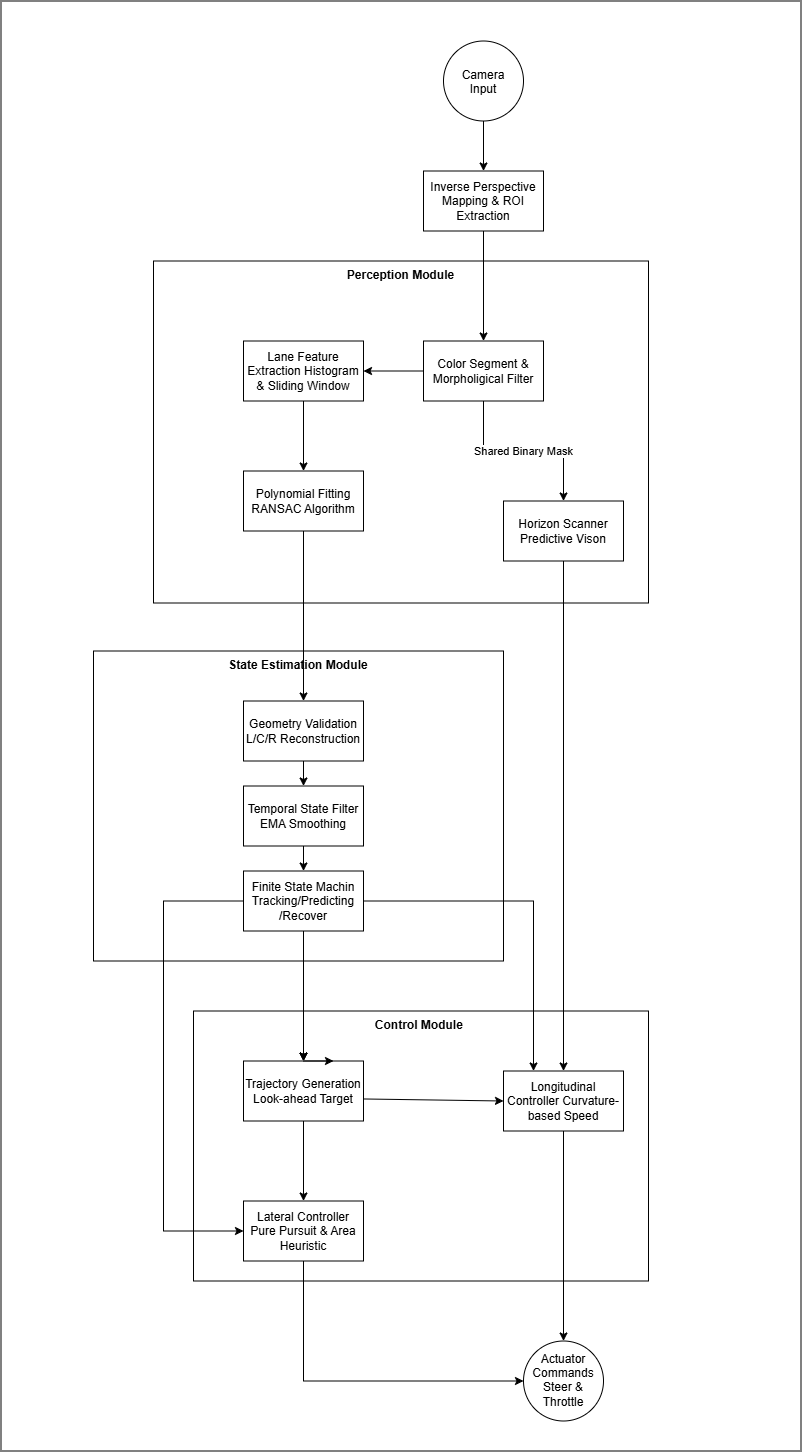

The diagram above was exported from draw.io. Its source (the exported page's mxGraphModel, read from the mxfile embedded in the PNG):
<mxGraphModel dx="3228" dy="1954" grid="1" gridSize="10" guides="1" tooltips="1" connect="1" arrows="1" fold="1" page="0" pageScale="1" pageWidth="850" pageHeight="1100" background="light-dark(#FFFFFF,#121212)" math="0" shadow="0">
  <root>
    <mxCell id="0" />
    <mxCell id="1" parent="0" />
    <mxCell id="t6vH0WvHTL5iFqKwe0h9-49" parent="1" style="rounded=0;whiteSpace=wrap;html=1;rotation=-90;" value="" vertex="1">
      <mxGeometry height="800" width="1450" x="-407.5" y="245" as="geometry" />
    </mxCell>
    <mxCell id="t6vH0WvHTL5iFqKwe0h9-46" parent="1" style="rounded=0;whiteSpace=wrap;html=1;verticalAlign=top;fontStyle=1" value="Control Module&amp;nbsp;" vertex="1">
      <mxGeometry height="270" width="455" x="110" y="930" as="geometry" />
    </mxCell>
    <mxCell id="t6vH0WvHTL5iFqKwe0h9-41" parent="1" style="rounded=0;whiteSpace=wrap;html=1;verticalAlign=top;fontColor=light-dark(default, #e15151);fontStyle=1;align=center;" value="State Estimation Module" vertex="1">
      <mxGeometry height="310" width="410" x="10" y="570" as="geometry" />
    </mxCell>
    <mxCell id="t6vH0WvHTL5iFqKwe0h9-40" parent="1" style="rounded=0;whiteSpace=wrap;html=1;verticalAlign=top;fontStyle=1;align=center;" value="&lt;span&gt;Perception Module&lt;/span&gt;" vertex="1">
      <mxGeometry height="342" width="495" x="70" y="180" as="geometry" />
    </mxCell>
    <mxCell id="t6vH0WvHTL5iFqKwe0h9-3" edge="1" parent="1" source="t6vH0WvHTL5iFqKwe0h9-1" style="edgeStyle=orthogonalEdgeStyle;rounded=0;orthogonalLoop=1;jettySize=auto;html=1;" target="t6vH0WvHTL5iFqKwe0h9-2" value="">
      <mxGeometry relative="1" as="geometry" />
    </mxCell>
    <mxCell id="t6vH0WvHTL5iFqKwe0h9-1" parent="1" style="ellipse;whiteSpace=wrap;html=1;shapeInside=1;aspect=fixed;" value="Camera Input" vertex="1">
      <mxGeometry height="80" width="80" x="360" y="-40" as="geometry" />
    </mxCell>
    <mxCell id="t6vH0WvHTL5iFqKwe0h9-5" edge="1" parent="1" source="t6vH0WvHTL5iFqKwe0h9-2" style="edgeStyle=orthogonalEdgeStyle;rounded=0;orthogonalLoop=1;jettySize=auto;html=1;" target="t6vH0WvHTL5iFqKwe0h9-4" value="">
      <mxGeometry relative="1" as="geometry" />
    </mxCell>
    <mxCell id="t6vH0WvHTL5iFqKwe0h9-2" parent="1" style="whiteSpace=wrap;html=1;" value="Inverse Perspective Mapping &amp;amp; ROI Extraction" vertex="1">
      <mxGeometry height="60" width="120" x="340" y="90" as="geometry" />
    </mxCell>
    <mxCell id="t6vH0WvHTL5iFqKwe0h9-7" edge="1" parent="1" source="t6vH0WvHTL5iFqKwe0h9-4" style="edgeStyle=orthogonalEdgeStyle;rounded=0;orthogonalLoop=1;jettySize=auto;html=1;" target="t6vH0WvHTL5iFqKwe0h9-6" value="">
      <mxGeometry relative="1" as="geometry" />
    </mxCell>
    <mxCell id="t6vH0WvHTL5iFqKwe0h9-9" edge="1" parent="1" source="t6vH0WvHTL5iFqKwe0h9-4" style="edgeStyle=orthogonalEdgeStyle;rounded=0;orthogonalLoop=1;jettySize=auto;html=1;" target="t6vH0WvHTL5iFqKwe0h9-8" value="Shared Binary Mask">
      <mxGeometry relative="1" as="geometry" />
    </mxCell>
    <mxCell id="t6vH0WvHTL5iFqKwe0h9-4" parent="1" style="whiteSpace=wrap;html=1;" value="Color Segment &amp;amp; Morpholigical Filter" vertex="1">
      <mxGeometry height="60" width="120" x="340" y="260" as="geometry" />
    </mxCell>
    <mxCell id="t6vH0WvHTL5iFqKwe0h9-11" edge="1" parent="1" source="t6vH0WvHTL5iFqKwe0h9-6" style="edgeStyle=orthogonalEdgeStyle;rounded=0;orthogonalLoop=1;jettySize=auto;html=1;" target="t6vH0WvHTL5iFqKwe0h9-10" value="">
      <mxGeometry relative="1" as="geometry" />
    </mxCell>
    <mxCell id="t6vH0WvHTL5iFqKwe0h9-6" parent="1" style="whiteSpace=wrap;html=1;" value="Lane Feature Extraction Histogram &amp;amp; Sliding Window" vertex="1">
      <mxGeometry height="60" width="120" x="160" y="260" as="geometry" />
    </mxCell>
    <mxCell id="t6vH0WvHTL5iFqKwe0h9-8" parent="1" style="whiteSpace=wrap;html=1;" value="Horizon Scanner Predictive Vison" vertex="1">
      <mxGeometry height="60" width="120" x="420" y="420" as="geometry" />
    </mxCell>
    <mxCell id="t6vH0WvHTL5iFqKwe0h9-13" edge="1" parent="1" source="t6vH0WvHTL5iFqKwe0h9-10" style="edgeStyle=orthogonalEdgeStyle;rounded=0;orthogonalLoop=1;jettySize=auto;html=1;" target="t6vH0WvHTL5iFqKwe0h9-12" value="">
      <mxGeometry relative="1" as="geometry" />
    </mxCell>
    <mxCell id="t6vH0WvHTL5iFqKwe0h9-10" parent="1" style="whiteSpace=wrap;html=1;" value="Polynomial Fitting RANSAC Algorithm" vertex="1">
      <mxGeometry height="60" width="120" x="160" y="390" as="geometry" />
    </mxCell>
    <mxCell id="t6vH0WvHTL5iFqKwe0h9-15" edge="1" parent="1" source="t6vH0WvHTL5iFqKwe0h9-12" style="edgeStyle=orthogonalEdgeStyle;rounded=0;orthogonalLoop=1;jettySize=auto;html=1;" target="t6vH0WvHTL5iFqKwe0h9-14" value="">
      <mxGeometry relative="1" as="geometry" />
    </mxCell>
    <mxCell id="t6vH0WvHTL5iFqKwe0h9-12" parent="1" style="whiteSpace=wrap;html=1;" value="Geometry Validation L/C/R Reconstruction" vertex="1">
      <mxGeometry height="60" width="120" x="160" y="620" as="geometry" />
    </mxCell>
    <mxCell id="t6vH0WvHTL5iFqKwe0h9-17" edge="1" parent="1" source="t6vH0WvHTL5iFqKwe0h9-14" style="edgeStyle=orthogonalEdgeStyle;rounded=0;orthogonalLoop=1;jettySize=auto;html=1;" target="t6vH0WvHTL5iFqKwe0h9-16" value="">
      <mxGeometry relative="1" as="geometry" />
    </mxCell>
    <mxCell id="t6vH0WvHTL5iFqKwe0h9-14" parent="1" style="whiteSpace=wrap;html=1;" value="Temporal State Filter EMA Smoothing" vertex="1">
      <mxGeometry height="60" width="120" x="160" y="705" as="geometry" />
    </mxCell>
    <mxCell id="t6vH0WvHTL5iFqKwe0h9-19" edge="1" parent="1" source="t6vH0WvHTL5iFqKwe0h9-16" style="edgeStyle=orthogonalEdgeStyle;rounded=0;orthogonalLoop=1;jettySize=auto;html=1;" target="t6vH0WvHTL5iFqKwe0h9-18" value="">
      <mxGeometry relative="1" as="geometry" />
    </mxCell>
    <mxCell id="t6vH0WvHTL5iFqKwe0h9-20" edge="1" parent="1" source="t6vH0WvHTL5iFqKwe0h9-16" style="edgeStyle=orthogonalEdgeStyle;rounded=0;orthogonalLoop=1;jettySize=auto;html=1;" target="t6vH0WvHTL5iFqKwe0h9-18" value="">
      <mxGeometry relative="1" as="geometry" />
    </mxCell>
    <mxCell id="t6vH0WvHTL5iFqKwe0h9-21" edge="1" parent="1" source="t6vH0WvHTL5iFqKwe0h9-16" style="edgeStyle=orthogonalEdgeStyle;rounded=0;orthogonalLoop=1;jettySize=auto;html=1;" target="t6vH0WvHTL5iFqKwe0h9-18" value="">
      <mxGeometry relative="1" as="geometry" />
    </mxCell>
    <mxCell id="t6vH0WvHTL5iFqKwe0h9-16" parent="1" style="whiteSpace=wrap;html=1;" value="Finite State Machin Tracking/Predicting&lt;div&gt;/Recover&lt;/div&gt;" vertex="1">
      <mxGeometry height="60" width="120" x="160" y="790" as="geometry" />
    </mxCell>
    <mxCell id="t6vH0WvHTL5iFqKwe0h9-26" edge="1" parent="1" source="t6vH0WvHTL5iFqKwe0h9-18" style="edgeStyle=orthogonalEdgeStyle;rounded=0;orthogonalLoop=1;jettySize=auto;html=1;" target="t6vH0WvHTL5iFqKwe0h9-25" value="">
      <mxGeometry relative="1" as="geometry" />
    </mxCell>
    <mxCell id="t6vH0WvHTL5iFqKwe0h9-18" parent="1" style="whiteSpace=wrap;html=1;" value="Trajectory Generation Look-ahead Target" vertex="1">
      <mxGeometry height="60" width="120" x="160" y="980" as="geometry" />
    </mxCell>
    <mxCell id="t6vH0WvHTL5iFqKwe0h9-22" parent="1" style="whiteSpace=wrap;html=1;" value="Longitudinal Controller Curvature-based Speed" vertex="1">
      <mxGeometry height="60" width="120" x="420" y="990" as="geometry" />
    </mxCell>
    <mxCell id="t6vH0WvHTL5iFqKwe0h9-24" edge="1" parent="1" source="t6vH0WvHTL5iFqKwe0h9-8" style="endArrow=classic;html=1;rounded=0;exitX=0.5;exitY=1;exitDx=0;exitDy=0;entryX=0.5;entryY=0;entryDx=0;entryDy=0;" target="t6vH0WvHTL5iFqKwe0h9-22" value="">
      <mxGeometry height="50" relative="1" width="50" as="geometry">
        <mxPoint x="400" y="770" as="sourcePoint" />
        <mxPoint x="450" y="720" as="targetPoint" />
      </mxGeometry>
    </mxCell>
    <mxCell id="t6vH0WvHTL5iFqKwe0h9-30" edge="1" parent="1" source="t6vH0WvHTL5iFqKwe0h9-25" style="edgeStyle=orthogonalEdgeStyle;rounded=0;orthogonalLoop=1;jettySize=auto;html=1;" target="t6vH0WvHTL5iFqKwe0h9-29" value="">
      <mxGeometry relative="1" as="geometry">
        <Array as="points">
          <mxPoint x="220" y="1300" />
        </Array>
      </mxGeometry>
    </mxCell>
    <mxCell id="t6vH0WvHTL5iFqKwe0h9-25" parent="1" style="whiteSpace=wrap;html=1;" value="Lateral Controller Pure Pursuit &amp;amp; Area Heuristic" vertex="1">
      <mxGeometry height="60" width="120" x="160" y="1120" as="geometry" />
    </mxCell>
    <mxCell id="t6vH0WvHTL5iFqKwe0h9-29" parent="1" style="ellipse;whiteSpace=wrap;html=1;shapeInside=1;" value="Actuator Commands Steer &amp;amp; Throttle" vertex="1">
      <mxGeometry height="80" width="80" x="440" y="1260" as="geometry" />
    </mxCell>
    <mxCell id="t6vH0WvHTL5iFqKwe0h9-31" edge="1" parent="1" source="t6vH0WvHTL5iFqKwe0h9-22" style="endArrow=classic;html=1;rounded=0;exitX=0.5;exitY=1;exitDx=0;exitDy=0;" target="t6vH0WvHTL5iFqKwe0h9-29" value="">
      <mxGeometry height="50" relative="1" width="50" as="geometry">
        <mxPoint x="400" y="840" as="sourcePoint" />
        <mxPoint x="450" y="790" as="targetPoint" />
      </mxGeometry>
    </mxCell>
    <mxCell id="t6vH0WvHTL5iFqKwe0h9-34" edge="1" parent="1" source="t6vH0WvHTL5iFqKwe0h9-18" style="endArrow=classic;html=1;rounded=0;exitX=1.008;exitY=0.633;exitDx=0;exitDy=0;entryX=0;entryY=0.5;entryDx=0;entryDy=0;exitPerimeter=0;" target="t6vH0WvHTL5iFqKwe0h9-22" value="">
      <mxGeometry height="50" relative="1" width="50" as="geometry">
        <mxPoint x="400" y="840" as="sourcePoint" />
        <mxPoint x="570" y="780" as="targetPoint" />
      </mxGeometry>
    </mxCell>
    <mxCell id="t6vH0WvHTL5iFqKwe0h9-35" edge="1" parent="1" source="t6vH0WvHTL5iFqKwe0h9-16" style="endArrow=classic;html=1;rounded=0;exitX=0;exitY=0.5;exitDx=0;exitDy=0;entryX=0;entryY=0.5;entryDx=0;entryDy=0;" target="t6vH0WvHTL5iFqKwe0h9-25" value="">
      <mxGeometry height="50" relative="1" width="50" as="geometry">
        <Array as="points">
          <mxPoint x="80" y="820" />
          <mxPoint x="80" y="1150" />
        </Array>
        <mxPoint x="400" y="940" as="sourcePoint" />
        <mxPoint x="80" y="1000" as="targetPoint" />
      </mxGeometry>
    </mxCell>
    <mxCell id="t6vH0WvHTL5iFqKwe0h9-43" edge="1" parent="1" source="t6vH0WvHTL5iFqKwe0h9-18" style="edgeStyle=orthogonalEdgeStyle;rounded=0;orthogonalLoop=1;jettySize=auto;html=1;innerLoopWaypoints=1;exitX=0.5;exitY=0;exitDx=0;exitDy=0;entryX=0.75;entryY=0;entryDx=0;entryDy=0;" target="t6vH0WvHTL5iFqKwe0h9-18">
      <mxGeometry relative="1" as="geometry" />
    </mxCell>
    <mxCell id="t6vH0WvHTL5iFqKwe0h9-44" edge="1" parent="1" source="t6vH0WvHTL5iFqKwe0h9-16" style="endArrow=classic;html=1;rounded=0;exitX=1;exitY=0.5;exitDx=0;exitDy=0;entryX=0.25;entryY=0;entryDx=0;entryDy=0;" target="t6vH0WvHTL5iFqKwe0h9-22" value="">
      <mxGeometry height="50" relative="1" width="50" as="geometry">
        <Array as="points">
          <mxPoint x="450" y="820" />
        </Array>
        <mxPoint x="370" y="950" as="sourcePoint" />
        <mxPoint x="420" y="900" as="targetPoint" />
      </mxGeometry>
    </mxCell>
  </root>
</mxGraphModel>